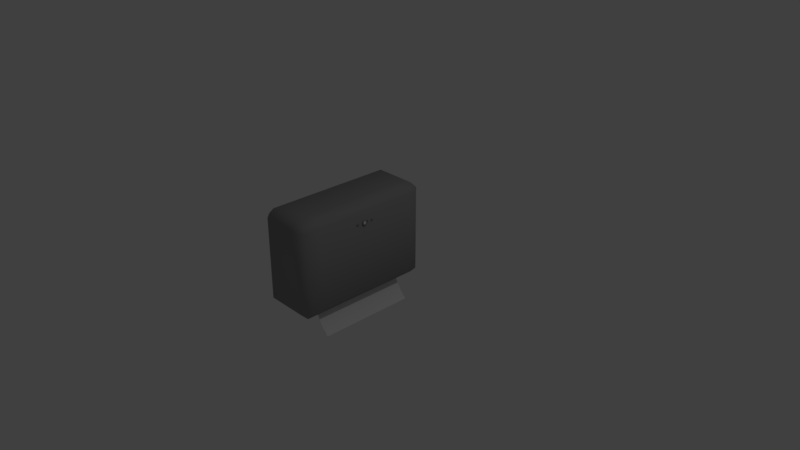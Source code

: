 # Source: TowelDispenser.blend  (saved by Blender 2.79.0; exported with 4.5.12 LTS)
import bpy
from mathutils import Matrix  # noqa: F401  (used for matrix-valued properties, if any)

bpy.ops.wm.read_factory_settings(use_empty=True)
scene = bpy.context.scene
scene.name = 'Scene'

# ---- collections
col_collection_1 = bpy.data.collections.new('Collection 1'); scene.collection.children.link(col_collection_1)

# ---- materials (node trees are filled in below, after node groups)
mat_toweldispenser_metal = bpy.data.materials.new('TowelDispenser_Metal')
mat_toweldispenser_metal.alpha_threshold = 0.0
mat_toweldispenser_metal.use_transparent_shadow = False
mat_toweldispenser_metal.diffuse_color = (0.293, 0.293, 0.293, 1.0)
mat_toweldispenser_metal.roughness = 0.5
mat_toweldispenser_metal.line_color = (0.0, 0.0, 0.0, 1.0)
mat_papertowel = bpy.data.materials.new('PaperTowel')
mat_papertowel.alpha_threshold = 0.0
mat_papertowel.use_transparent_shadow = False
mat_papertowel.roughness = 0.5

# ---- material node trees

# ---- world
world_world = bpy.data.worlds.new('World'); scene.world = world_world
world_world.color = (0.05088, 0.05088, 0.05088)
world_world.use_sun_shadow = False
world_world.sun_shadow_jitter_overblur = 0.0
world_world.cycles.sampling_method = 'MANUAL'

# ---- cameras
cam_camera = bpy.data.cameras.new('Camera')
cam_camera.clip_end = 100.0
cam_camera.lens = 35.0
cam_camera.sensor_width = 32.0
cam_camera.sensor_height = 18.0
cam_camera.ortho_scale = 7.314
cam_camera.dof.focus_distance = 0.0
cam_camera.dof.aperture_fstop = 128.0

# ---- lights
light_lamp = bpy.data.lights.new('Lamp', 'POINT')
light_lamp.transmission_factor = 0.0
light_lamp.cutoff_distance = 30.0
light_lamp.energy = 100.0
light_lamp.shadow_buffer_clip_start = 1.001
light_lamp.shadow_soft_size = 0.1
light_lamp.shadow_maximum_resolution = 0.006
light_lamp.use_absolute_resolution = True

# ---- meshes
me_cube = bpy.data.meshes.new('Cube')
me_cube.from_pydata([(-0.06955, 0.9, -0.5774), (-0.1696, 0.9, -0.6774), (-0.1696, 1.0, -0.5774), (-0.06955, -0.9, -0.5774), (-0.1696, -1.0, -0.5774), (-0.1696, -0.9, -0.6774), (-0.7639, -1.0, -0.5774), (-0.8639, -0.9, -0.5774), (-0.7639, -0.9, -0.6774), (-0.7639, 1.0, -0.5774), (-0.7639, 0.9, -0.6774), (-0.8639, 0.9, -0.5774), (-0.1696, 1.0, 0.5774), (-0.1696, 0.9, 0.6774), (-0.06955, 0.9, 0.5774), (-0.1696, -1.0, 0.5774), (-0.06955, -0.9, 0.5774), (-0.1696, -0.9, 0.6774), (-0.8639, -0.9, 0.5774), (-0.7639, -1.0, 0.5774), (-0.7639, -0.9, 0.6774), (-0.8639, 0.9, 0.5774), (-0.7639, 0.9, 0.6774), (-0.7639, 1.0, 0.5774), (-0.2753, 0.9, -0.6774), (-0.2753, 1.0, -0.5774), (-0.2753, -1.0, -0.5774), (-0.2753, -0.9, -0.6774), (-0.2753, 1.0, 0.5774), (-0.2753, 0.9, 0.6774), (-0.2753, -0.9, 0.6774), (-0.2753, -1.0, 0.5774), (-0.06955, 0.7154, -0.5774), (-0.06955, -0.7154, -0.5774), (-0.1696, -0.7154, -0.6774), (-0.1696, 0.7154, -0.6774), (-0.8639, -0.7154, -0.5774), (-0.8639, 0.7154, -0.5774), (-0.7639, 0.7154, -0.6774), (-0.7639, -0.7154, -0.6774), (-0.1696, 0.7154, 0.6774), (-0.1696, -0.7154, 0.6774), (-0.06955, -0.7154, 0.5774), (-0.06955, 0.7154, 0.5774), (-0.7639, -0.7154, 0.6774), (-0.7639, 0.7154, 0.6774), (-0.8639, 0.7154, 0.5774), (-0.8639, -0.7154, 0.5774), (-0.2753, 0.7154, 0.6774), (-0.2753, -0.7154, 0.6774), (-0.2753, -0.7154, -0.6774), (-0.2753, 0.7154, -0.6774), (-0.2682, -0.8614, -0.5059), (-0.2682, 0.8614, -0.5059), (-0.374, -0.8614, -0.5059), (-0.374, 0.8614, -0.5059), (-0.1566, 0.9, -0.6644), (-0.1566, -0.9, -0.6644), (-0.1566, 0.7154, -0.6644), (-0.1566, -0.7154, -0.6644), (-0.07397, -0.09937, 0.4262), (-0.06093, -0.09937, 0.4262), (-0.07397, -0.1111, 0.4144), (-0.06093, -0.1111, 0.4144), (-0.07397, -0.1277, 0.4143), (-0.06093, -0.1277, 0.4143), (-0.07397, -0.1395, 0.4261), (-0.06093, -0.1395, 0.4261), (-0.07397, -0.1396, 0.4427), (-0.06093, -0.1396, 0.4427), (-0.07397, -0.1278, 0.4545), (-0.06093, -0.1278, 0.4545), (-0.07397, -0.1112, 0.4545), (-0.06093, -0.1112, 0.4545), (-0.07397, -0.09942, 0.4428), (-0.06093, -0.09942, 0.4428), (-0.05793, -0.1282, 0.4452), (-0.05793, -0.1108, 0.4452), (-0.05793, -0.1281, 0.4237), (-0.05793, -0.1108, 0.4237), (-0.07397, 0.1383, 0.4262), (-0.06093, 0.1383, 0.4262), (-0.07397, 0.1266, 0.4144), (-0.06093, 0.1266, 0.4144), (-0.07397, 0.11, 0.4143), (-0.06093, 0.11, 0.4143), (-0.07397, 0.09819, 0.4261), (-0.06093, 0.09819, 0.4261), (-0.07397, 0.09814, 0.4427), (-0.06093, 0.09814, 0.4427), (-0.07397, 0.1099, 0.4545), (-0.06093, 0.1099, 0.4545), (-0.07397, 0.1265, 0.4545), (-0.06093, 0.1265, 0.4545), (-0.07397, 0.1383, 0.4428), (-0.06093, 0.1383, 0.4428), (-0.05793, 0.1095, 0.4452), (-0.05793, 0.1269, 0.4452), (-0.05793, 0.1096, 0.4237), (-0.05793, 0.1269, 0.4237), (-0.05448, 0.03736, 0.4168), (-0.05448, 0.01229, 0.3916), (-0.05448, -0.02327, 0.3915), (-0.05448, -0.04849, 0.4165), (-0.05448, -0.04859, 0.4521), (-0.05448, -0.02352, 0.4773), (-0.05448, 0.01204, 0.4774), (-0.05448, 0.03726, 0.4524), (-0.08452, 0.03736, 0.4168), (-0.08452, 0.01229, 0.3916), (-0.08452, -0.02327, 0.3915), (-0.08452, -0.04849, 0.4165), (-0.08452, -0.04859, 0.4521), (-0.08452, -0.02352, 0.4773), (-0.08452, 0.01204, 0.4774), (-0.08452, 0.03726, 0.4524), (-0.04751, 0.03057, 0.4196), (-0.04751, 0.00946, 0.3984), (-0.04751, -0.02048, 0.3983), (-0.04751, -0.04171, 0.4194), (-0.04751, -0.0418, 0.4493), (-0.04751, -0.02069, 0.4705), (-0.04751, 0.009249, 0.4706), (-0.04751, 0.03048, 0.4495), (-0.05147, 0.02441, 0.4221), (-0.05147, 0.006894, 0.4045), (-0.05147, -0.01795, 0.4044), (-0.05147, -0.03557, 0.4219), (-0.05147, -0.03564, 0.4468), (-0.05147, -0.01812, 0.4644), (-0.05147, 0.006719, 0.4645), (-0.05147, 0.02434, 0.447), (-0.06756, 0.02441, 0.4221), (-0.06756, 0.006894, 0.4045), (-0.06756, -0.01795, 0.4044), (-0.06756, -0.03557, 0.4219), (-0.06756, -0.03564, 0.4468), (-0.06756, -0.01812, 0.4644), (-0.06756, 0.006719, 0.4645), (-0.06756, 0.02434, 0.447), (-0.05278, 0.02441, 0.4221), (-0.05278, 0.02434, 0.447), (-0.05278, 0.006719, 0.4645), (-0.05278, -0.01812, 0.4644), (-0.05278, -0.03564, 0.4468), (-0.05278, -0.03557, 0.4219), (-0.05278, -0.01795, 0.4044), (-0.05278, 0.006894, 0.4045), (-0.0666, 0.02434, 0.447), (-0.0666, -0.01812, 0.4644), (-0.0666, -0.03557, 0.4219), (-0.0666, 0.006894, 0.4045), (-0.0666, 0.02441, 0.4221), (-0.0666, 0.006719, 0.4645), (-0.0666, -0.03564, 0.4468), (-0.0666, -0.01795, 0.4044), (-0.3543, -0.6911, -0.5082), (-0.2329, -0.6911, -0.7446), (-0.3543, 0.6911, -0.5082), (-0.2329, 0.6911, -0.7446), (-0.139, -0.6911, -0.8874), (-0.139, 0.6911, -0.8874), (-0.04888, -0.6911, -0.976), (-0.04888, 0.6911, -0.976)], [], [(28, 25, 9, 23), (37, 46, 21, 11), (50, 27, 8, 39), (49, 44, 20, 30), (0, 56, 1, 2), (3, 4, 5, 57), (6, 7, 8), (9, 10, 11), (12, 13, 14), (15, 16, 17), (18, 19, 20), (21, 22, 23), (59, 57, 5, 34), (26, 31, 19, 6), (2, 12, 14, 0), (24, 10, 9, 25), (3, 16, 15, 4), (6, 19, 18, 7), (11, 21, 23, 9), (36, 37, 38, 39), (26, 6, 8, 27), (28, 23, 22, 29), (40, 41, 42, 43), (33, 42, 16, 3), (17, 30, 31, 15), (12, 28, 29, 13), (4, 26, 27, 5), (1, 24, 25, 2), (4, 15, 31, 26), (41, 49, 30, 17), (34, 5, 27, 50), (12, 2, 25, 28), (1, 35, 51, 24), (51, 35, 53, 55), (13, 29, 48, 40), (40, 48, 49, 41), (0, 14, 43, 32), (32, 43, 42, 33), (45, 22, 21, 46), (20, 44, 47, 18), (41, 17, 16, 42), (13, 40, 43, 14), (37, 11, 10, 38), (7, 36, 39, 8), (56, 58, 35, 1), (58, 59, 34, 35), (30, 20, 19, 31), (29, 22, 45, 48), (7, 18, 47, 36), (36, 47, 46, 37), (48, 45, 44, 49), (24, 51, 38, 10), (53, 52, 54, 55), (35, 34, 52, 53), (34, 50, 54, 52), (50, 51, 55, 54), (32, 33, 59, 58), (0, 32, 58, 56), (33, 3, 57, 59), (44, 45, 46, 47), (51, 50, 39, 38), (60, 61, 63, 62), (62, 63, 65, 64), (64, 65, 67, 66), (66, 67, 69, 68), (68, 69, 71, 70), (70, 71, 73, 72), (69, 67, 78, 76), (72, 73, 75, 74), (74, 75, 61, 60), (77, 79, 61, 75), (76, 78, 79, 77), (73, 71, 76, 77), (63, 79, 78, 65), (75, 73, 77), (69, 76, 71), (65, 78, 67), (61, 79, 63), (80, 81, 83, 82), (82, 83, 85, 84), (84, 85, 87, 86), (86, 87, 89, 88), (88, 89, 91, 90), (90, 91, 93, 92), (89, 87, 98, 96), (92, 93, 95, 94), (94, 95, 81, 80), (97, 99, 81, 95), (96, 98, 99, 97), (93, 91, 96, 97), (83, 99, 98, 85), (95, 93, 97), (89, 96, 91), (85, 98, 87), (81, 99, 83), (105, 106, 114, 113), (103, 104, 112, 111), (101, 102, 110, 109), (106, 107, 115, 114), (104, 105, 113, 112), (102, 103, 111, 110), (100, 101, 109, 108), (107, 100, 108, 115), (106, 105, 121, 122), (104, 103, 119, 120), (102, 101, 117, 118), (107, 106, 122, 123), (105, 104, 120, 121), (103, 102, 118, 119), (101, 100, 116, 117), (100, 107, 123, 116), (120, 119, 127, 128), (118, 117, 125, 126), (123, 122, 130, 131), (121, 120, 128, 129), (119, 118, 126, 127), (117, 116, 124, 125), (116, 123, 131, 124), (122, 121, 129, 130), (152, 148, 139, 132), (153, 149, 137, 138), (154, 150, 135, 136), (155, 151, 133, 134), (148, 153, 138, 139), (149, 154, 136, 137), (150, 155, 134, 135), (151, 152, 132, 133), (134, 133, 138, 137), (135, 134, 137, 136), (133, 132, 139, 138), (125, 124, 140, 147), (127, 126, 146, 145), (129, 128, 144, 143), (131, 130, 142, 141), (126, 125, 147, 146), (128, 127, 145, 144), (130, 129, 143, 142), (124, 131, 141, 140), (147, 140, 152, 151), (145, 146, 155, 150), (143, 144, 154, 149), (141, 142, 153, 148), (146, 147, 151, 155), (144, 145, 150, 154), (142, 143, 149, 153), (140, 141, 148, 152), (156, 157, 159, 158), (159, 157, 160, 161), (161, 160, 162, 163)])
me_cube.polygons.foreach_set('use_smooth', [True] * 149)
me_cube.polygons.foreach_set('material_index', [0, 0, 0, 0, 0, 0, 0, 0, 0, 0, 0, 0, 0, 0, 0, 0, 0, 0, 0, 0, 0, 0, 0, 0, 0, 0, 0, 0, 0, 0, 0, 0, 0, 0, 0, 0, 0, 0, 0, 0, 0, 0, 0, 0, 0, 0, 0, 0, 0, 0, 0, 0, 0, 0, 0, 0, 0, 0, 0, 0, 0, 0, 0, 0, 0, 0, 0, 0, 0, 0, 0, 0, 0, 0, 0, 0, 0, 0, 0, 0, 0, 0, 0, 0, 0, 0, 0, 0, 0, 0, 0, 0, 0, 0, 0, 0, 0, 0, 0, 0, 0, 0, 0, 0, 0, 0, 0, 0, 0, 0, 0, 0, 0, 0, 0, 0, 0, 0, 0, 0, 0, 0, 0, 0, 0, 0, 0, 1, 1, 1, 0, 0, 0, 0, 0, 0, 0, 0, 0, 0, 0, 0, 0, 0, 0, 0, 1, 1, 1])
_uv = me_cube.uv_layers.new(name='UVMap')
_uv.uv.foreach_set('vector', [0.2866, 0.8301, 0.2866, 0.5263, 0.4267, 0.5263, 0.4267, 0.8301, 0.3283, 0.07489, 3.417e-08, 0.07489, 0.0, 0.02631, 0.3283, 0.02631, 0.8607, 0.9514, 0.8607, 1.0, 0.7207, 1.0, 0.7207, 0.9514, 0.751, 0.4251, 0.8911, 0.4251, 0.8911, 0.4736, 0.751, 0.4736, 0.9197, 0.5263, 0.8948, 0.5263, 0.8911, 0.5264, 0.8911, 0.5, 0.2277, 0.5526, 0.199, 0.5526, 0.199, 0.5263, 0.2027, 0.5297, 0.3319, 0.5263, 0.3283, 0.5, 0.3604, 0.5, 0.3319, 0.0, 0.3604, 0.02631, 0.3283, 0.02631, 0.6921, 0.0, 0.7207, 0.02631, 0.6912, 0.02631, 0.6921, 0.5263, 0.6912, 0.5, 0.7207, 0.5, 0.9197, 0.4737, 0.8911, 0.5, 0.8911, 0.4736, 0.4554, 0.8302, 0.4267, 0.8565, 0.4267, 0.8301, 0.8948, 0.9514, 0.8948, 1.0, 0.8911, 1.0, 0.8911, 0.9514, 0.1687, 0.5526, 0.1687, 0.8565, 0.02866, 0.8565, 0.02866, 0.5526, 0.2563, 0.5263, 0.2563, 0.8301, 0.2277, 0.8302, 0.2277, 0.5263, 0.8607, 0.5264, 0.7207, 0.5264, 0.7207, 0.5, 0.8607, 0.5, 0.2277, 0.5526, 0.2277, 0.8564, 0.199, 0.8565, 0.199, 0.5526, 0.02866, 0.5526, 0.02866, 0.8565, 6.834e-08, 0.8564, 0.0, 0.5526, 0.4554, 0.5263, 0.4554, 0.8302, 0.4267, 0.8301, 0.4267, 0.5263, 0.3283, 0.4514, 0.3283, 0.07489, 0.3604, 0.07489, 0.3604, 0.4514, 0.1687, 0.5526, 0.02866, 0.5526, 0.02866, 0.5263, 0.1687, 0.5263, 0.2866, 0.8301, 0.4267, 0.8301, 0.4267, 0.8565, 0.2866, 0.8565, 0.7207, 0.07489, 0.7207, 0.4514, 0.6912, 0.4514, 0.6912, 0.07489, 0.3604, 0.4514, 0.6912, 0.4514, 0.6912, 0.5, 0.3604, 0.5, 0.7207, 0.4736, 0.751, 0.4736, 0.751, 0.5, 0.7207, 0.5, 0.2563, 0.8301, 0.2866, 0.8301, 0.2866, 0.8565, 0.2563, 0.8565, 0.199, 0.5526, 0.1687, 0.5526, 0.1687, 0.5263, 0.199, 0.5263, 0.8911, 0.5264, 0.8607, 0.5264, 0.8607, 0.5, 0.8911, 0.5, 0.199, 0.5526, 0.199, 0.8565, 0.1687, 0.8565, 0.1687, 0.5526, 0.7207, 0.4251, 0.751, 0.4251, 0.751, 0.4736, 0.7207, 0.4736, 0.8911, 0.9514, 0.8911, 1.0, 0.8607, 1.0, 0.8607, 0.9514, 0.2563, 0.8301, 0.2563, 0.5263, 0.2866, 0.5263, 0.2866, 0.8301, 0.8911, 0.5264, 0.8911, 0.5749, 0.8607, 0.5749, 0.8607, 0.5264, 0.6183, 0.5402, 0.6446, 0.5263, 0.6446, 0.5783, 0.6183, 0.5921, 0.7207, 6.274e-08, 0.751, 7.842e-08, 0.751, 0.04857, 0.7207, 0.04857, 0.7207, 0.04857, 0.751, 0.04857, 0.751, 0.4251, 0.7207, 0.4251, 0.3604, 0.02631, 0.6912, 0.02631, 0.6912, 0.07489, 0.3604, 0.07489, 0.3604, 0.07489, 0.6912, 0.07489, 0.6912, 0.4514, 0.3604, 0.4514, 0.8911, 0.04857, 0.8911, 0.0, 0.9197, 3.852e-05, 0.9197, 0.04861, 0.8911, 0.4736, 0.8911, 0.4251, 0.9197, 0.4251, 0.9197, 0.4737, 0.7207, 0.4514, 0.7207, 0.5, 0.6912, 0.5, 0.6912, 0.4514, 0.7207, 0.02631, 0.7207, 0.07489, 0.6912, 0.07489, 0.6912, 0.02631, 0.3283, 0.07489, 0.3283, 0.02631, 0.3604, 0.02631, 0.3604, 0.07489, 0.3283, 0.5, 0.3283, 0.4514, 0.3604, 0.4514, 0.3604, 0.5, 0.8948, 0.5263, 0.8948, 0.5749, 0.8911, 0.5749, 0.8911, 0.5264, 0.8948, 0.5749, 0.8948, 0.9514, 0.8911, 0.9514, 0.8911, 0.5749, 0.751, 0.4736, 0.8911, 0.4736, 0.8911, 0.5, 0.751, 0.5, 0.751, 7.842e-08, 0.8911, 0.0, 0.8911, 0.04857, 0.751, 0.04857, 0.3283, 0.5, 2.221e-07, 0.5, 2.221e-07, 0.4514, 0.3283, 0.4514, 0.3283, 0.4514, 2.221e-07, 0.4514, 3.417e-08, 0.07489, 0.3283, 0.07489, 0.751, 0.04857, 0.8911, 0.04857, 0.8911, 0.4251, 0.751, 0.4251, 0.8607, 0.5264, 0.8607, 0.5749, 0.7207, 0.5749, 0.7207, 0.5264, 1.0, 0.4533, 1.0, 0.9067, 0.9697, 0.9067, 0.9697, 0.4533, 0.9197, 0.4149, 0.9197, 0.03842, 0.9721, 0.0, 0.9721, 0.4533, 0.5921, 0.5263, 0.6183, 0.5401, 0.6183, 0.5923, 0.5921, 0.5784, 0.9197, 0.8683, 0.9197, 0.4918, 0.9697, 0.4533, 0.9697, 0.9067, 0.9197, 0.5749, 0.9197, 0.9514, 0.8948, 0.9514, 0.8948, 0.5749, 0.9197, 0.5263, 0.9197, 0.5749, 0.8948, 0.5749, 0.8948, 0.5263, 0.9197, 0.9514, 0.9197, 1.0, 0.8948, 1.0, 0.8948, 0.9514, 0.8911, 0.4251, 0.8911, 0.04857, 0.9197, 0.04861, 0.9197, 0.4251, 0.8607, 0.5749, 0.8607, 0.9514, 0.7207, 0.9514, 0.7207, 0.5749, 0.6073, 0.6059, 0.6036, 0.6059, 0.6036, 0.6028, 0.6073, 0.6028, 0.6483, 0.5966, 0.6521, 0.5966, 0.6521, 0.601, 0.6483, 0.601, 0.6483, 0.601, 0.6521, 0.601, 0.6521, 0.6041, 0.6483, 0.6041, 0.6635, 0.5956, 0.6598, 0.5956, 0.6598, 0.5912, 0.6635, 0.5912, 0.6635, 0.5912, 0.6598, 0.5912, 0.6598, 0.5881, 0.6635, 0.5881, 0.6635, 0.5769, 0.6598, 0.5769, 0.6598, 0.5726, 0.6635, 0.5726, 0.6117, 0.6028, 0.6069, 0.6028, 0.6062, 0.5998, 0.6124, 0.5998, 0.6635, 0.5726, 0.6598, 0.5726, 0.6598, 0.5695, 0.6635, 0.5695, 0.6073, 0.6103, 0.6036, 0.6103, 0.6036, 0.6059, 0.6073, 0.6059, 0.6124, 0.5953, 0.6062, 0.5953, 0.6069, 0.5923, 0.6117, 0.5923, 0.6124, 0.5998, 0.6062, 0.5998, 0.6062, 0.5953, 0.6124, 0.5953, 0.6151, 0.5954, 0.6151, 0.5997, 0.6124, 0.5998, 0.6124, 0.5953, 0.6036, 0.5954, 0.6062, 0.5953, 0.6062, 0.5998, 0.6036, 0.5997, 0.6117, 0.5923, 0.6151, 0.5954, 0.6124, 0.5953, 0.6117, 0.6028, 0.6124, 0.5998, 0.6151, 0.5997, 0.6036, 0.5997, 0.6062, 0.5998, 0.6069, 0.6028, 0.6069, 0.5923, 0.6062, 0.5953, 0.6036, 0.5954, 0.5921, 0.6072, 0.5958, 0.6072, 0.5958, 0.6103, 0.5921, 0.6103, 0.6446, 0.5966, 0.6483, 0.5966, 0.6483, 0.601, 0.6446, 0.601, 0.6446, 0.601, 0.6483, 0.601, 0.6483, 0.6041, 0.6446, 0.6041, 0.6635, 0.603, 0.6598, 0.603, 0.6598, 0.5987, 0.6635, 0.5987, 0.6635, 0.5987, 0.6598, 0.5987, 0.6598, 0.5956, 0.6635, 0.5956, 0.6635, 0.5881, 0.6598, 0.5881, 0.6598, 0.5837, 0.6635, 0.5837, 0.5954, 0.5923, 0.6002, 0.5923, 0.6009, 0.5953, 0.5947, 0.5953, 0.6635, 0.5837, 0.6598, 0.5837, 0.6598, 0.5806, 0.6635, 0.5806, 0.5921, 0.6028, 0.5958, 0.6028, 0.5958, 0.6072, 0.5921, 0.6072, 0.5947, 0.5998, 0.6009, 0.5998, 0.6002, 0.6028, 0.5954, 0.6028, 0.5947, 0.5953, 0.6009, 0.5953, 0.6009, 0.5998, 0.5947, 0.5998, 0.5921, 0.5997, 0.5921, 0.5954, 0.5947, 0.5953, 0.5947, 0.5998, 0.6036, 0.5997, 0.6009, 0.5998, 0.6009, 0.5953, 0.6036, 0.5954, 0.5954, 0.6028, 0.5921, 0.5997, 0.5947, 0.5998, 0.5954, 0.5923, 0.5947, 0.5953, 0.5921, 0.5954, 0.6036, 0.5954, 0.6009, 0.5953, 0.6002, 0.5923, 0.6002, 0.6028, 0.6009, 0.5998, 0.6036, 0.5997, 0.6289, 0.6081, 0.6289, 0.5988, 0.6376, 0.5988, 0.6376, 0.6081, 0.6466, 0.5966, 0.6466, 0.5873, 0.6552, 0.5873, 0.6552, 0.5966, 0.6532, 0.5646, 0.6532, 0.574, 0.6446, 0.574, 0.6446, 0.5646, 0.6289, 0.5988, 0.6289, 0.5921, 0.6376, 0.5921, 0.6376, 0.5988, 0.6466, 0.5873, 0.6466, 0.5806, 0.6552, 0.5806, 0.6552, 0.5873, 0.6532, 0.574, 0.6532, 0.5806, 0.6446, 0.5806, 0.6446, 0.574, 0.6269, 0.6015, 0.6269, 0.6081, 0.6183, 0.6081, 0.6183, 0.6015, 0.6269, 0.5921, 0.6269, 0.6015, 0.6183, 0.6015, 0.6183, 0.5921, 0.6692, 0.5329, 0.6692, 0.5422, 0.6672, 0.5415, 0.6672, 0.5336, 0.6466, 0.5873, 0.6466, 0.5966, 0.6446, 0.5959, 0.6446, 0.588, 0.6532, 0.574, 0.6532, 0.5646, 0.6552, 0.5654, 0.6552, 0.5733, 0.662, 0.5263, 0.6692, 0.5329, 0.6672, 0.5336, 0.6611, 0.5281, 0.6692, 0.5422, 0.662, 0.5489, 0.6611, 0.5471, 0.6672, 0.5415, 0.6518, 0.5489, 0.6446, 0.5422, 0.6465, 0.5415, 0.6525, 0.5471, 0.6446, 0.5329, 0.6518, 0.5263, 0.6525, 0.5281, 0.6465, 0.5336, 0.6269, 0.6015, 0.6269, 0.5921, 0.6289, 0.5929, 0.6289, 0.6008, 0.6611, 0.5471, 0.6525, 0.5471, 0.6533, 0.5455, 0.6604, 0.5455, 0.6465, 0.5415, 0.6465, 0.5336, 0.6483, 0.5343, 0.6483, 0.5408, 0.6611, 0.5281, 0.6672, 0.5336, 0.6654, 0.5343, 0.6604, 0.5297, 0.6672, 0.5415, 0.6611, 0.5471, 0.6604, 0.5455, 0.6654, 0.5408, 0.6525, 0.5471, 0.6465, 0.5415, 0.6483, 0.5408, 0.6533, 0.5455, 0.6465, 0.5336, 0.6525, 0.5281, 0.6533, 0.5297, 0.6483, 0.5343, 0.6525, 0.5281, 0.6611, 0.5281, 0.6604, 0.5297, 0.6533, 0.5297, 0.6672, 0.5336, 0.6672, 0.5415, 0.6654, 0.5408, 0.6654, 0.5343, 0.6595, 0.5983, 0.6595, 0.5918, 0.6598, 0.5918, 0.6598, 0.5983, 0.6378, 0.5968, 0.6378, 0.6033, 0.6376, 0.6033, 0.6376, 0.5968, 0.6555, 0.5741, 0.6555, 0.5806, 0.6552, 0.5806, 0.6552, 0.5741, 0.6595, 0.5872, 0.6595, 0.5806, 0.6598, 0.5806, 0.6598, 0.5872, 0.6378, 0.5921, 0.6378, 0.5968, 0.6376, 0.5968, 0.6376, 0.5921, 0.6555, 0.5695, 0.6555, 0.5741, 0.6552, 0.5741, 0.6552, 0.5695, 0.6595, 0.5918, 0.6595, 0.5872, 0.6598, 0.5872, 0.6598, 0.5918, 0.6595, 0.603, 0.6595, 0.5983, 0.6598, 0.5983, 0.6598, 0.603, 0.6618, 0.5535, 0.6618, 0.56, 0.6446, 0.56, 0.6446, 0.5535, 0.6567, 0.5489, 0.6618, 0.5535, 0.6446, 0.5535, 0.6496, 0.5489, 0.6618, 0.56, 0.6567, 0.5646, 0.6496, 0.5646, 0.6446, 0.56, 0.6552, 0.603, 0.6552, 0.5983, 0.6556, 0.5983, 0.6556, 0.603, 0.6552, 0.5918, 0.6552, 0.5872, 0.6556, 0.5872, 0.6556, 0.5918, 0.6598, 0.5695, 0.6598, 0.5741, 0.6594, 0.5741, 0.6594, 0.5695, 0.6422, 0.5921, 0.6422, 0.5968, 0.6418, 0.5968, 0.6418, 0.5921, 0.6552, 0.5872, 0.6552, 0.5806, 0.6556, 0.5806, 0.6556, 0.5872, 0.6598, 0.5741, 0.6598, 0.5806, 0.6594, 0.5806, 0.6594, 0.5741, 0.6422, 0.5968, 0.6422, 0.6033, 0.6418, 0.6033, 0.6418, 0.5968, 0.6552, 0.5983, 0.6552, 0.5918, 0.6556, 0.5918, 0.6556, 0.5983, 0.6556, 0.603, 0.6556, 0.5983, 0.6595, 0.5983, 0.6595, 0.603, 0.6556, 0.5918, 0.6556, 0.5872, 0.6595, 0.5872, 0.6595, 0.5918, 0.6594, 0.5695, 0.6594, 0.5741, 0.6555, 0.5741, 0.6555, 0.5695, 0.6418, 0.5921, 0.6418, 0.5968, 0.6378, 0.5968, 0.6378, 0.5921, 0.6556, 0.5872, 0.6556, 0.5806, 0.6595, 0.5806, 0.6595, 0.5872, 0.6594, 0.5741, 0.6594, 0.5806, 0.6555, 0.5806, 0.6555, 0.5741, 0.6418, 0.5968, 0.6418, 0.6033, 0.6378, 0.6033, 0.6378, 0.5968, 0.6556, 0.5983, 0.6556, 0.5918, 0.6595, 0.5918, 0.6595, 0.5983, 0.5921, 0.89, 0.5233, 0.89, 0.5233, 0.5263, 0.5921, 0.5263, 0.5233, 0.5263, 0.5233, 0.89, 0.4815, 0.89, 0.4815, 0.5263, 0.4815, 0.5263, 0.4815, 0.89, 0.4554, 0.89, 0.4554, 0.5263])
me_cube.materials.append(mat_toweldispenser_metal)
me_cube.materials.append(mat_papertowel)
me_cube.use_remesh_preserve_volume = False
me_cube.use_remesh_preserve_attributes = False
me_cube.use_mirror_vertex_groups = False
me_cube.update()

# ---- objects
ob_cube = bpy.data.objects.new('Cube', me_cube)
ob_lamp = bpy.data.objects.new('Lamp', light_lamp)
ob_camera = bpy.data.objects.new('Camera', cam_camera)

# ---- transforms, parenting, visibility, modifiers, constraints
ob_cube.location = (0.0, 0.0, 0.0)
ob_cube.lock_rotations_4d = False
ob_cube.empty_display_type = 'ARROWS'
ob_cube.lineart.crease_threshold = 0.0
ob_lamp.location = (4.076, 1.005, 5.904)
ob_lamp.rotation_euler = (0.6503, 0.05522, 1.866)
ob_lamp.lock_rotations_4d = False
ob_lamp.empty_display_type = 'ARROWS'
ob_lamp.color = (0.0, 0.0, 0.0, 0.0)
ob_lamp.lineart.crease_threshold = 0.0
ob_camera.location = (7.481, -6.508, 5.344)
ob_camera.rotation_euler = (1.109, 0.0, 0.8149)
ob_camera.lock_rotations_4d = False
ob_camera.empty_display_type = 'ARROWS'
ob_camera.color = (0.0, 0.0, 0.0, 0.0)
ob_camera.display_type = 'WIRE'
ob_camera.lineart.crease_threshold = 0.0

# ---- collection membership
col_collection_1.objects.link(ob_cube)
col_collection_1.objects.link(ob_lamp)
col_collection_1.objects.link(ob_camera)

# ---- scene / render settings (as saved in the file)
scene.camera = ob_camera
scene.frame_start = 1; scene.frame_end = 250; scene.frame_set(1)
scene.render.engine = 'BLENDER_EEVEE_NEXT'
scene.render.resolution_percentage = 50
scene.render.dither_intensity = 0.0
scene.cycles.use_denoising = False
scene.cycles.samples = 128
scene.cycles.sampling_pattern = 'TABULATED_SOBOL'
scene.cycles.use_adaptive_sampling = False
scene.cycles.use_light_tree = False
scene.cycles.blur_glossy = 0.0
scene.cycles.sample_clamp_indirect = 0.0
scene.view_settings.view_transform = 'Standard'
bpy.context.view_layer.update()
